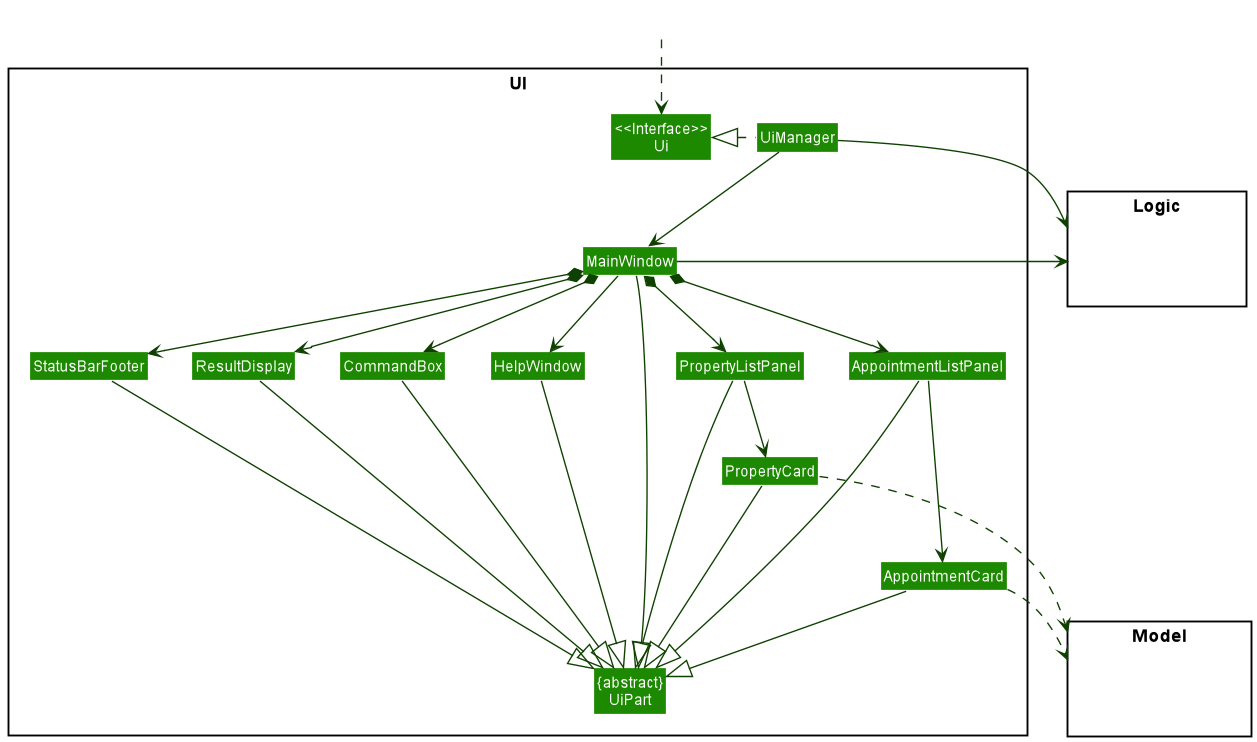

The diagram above was rendered by PlantUML. Its source (embedded in the PNG):
@startuml
!include style.puml
skinparam arrowThickness 1.1
skinparam arrowColor UI_COLOR_T4
skinparam classBackgroundColor UI_COLOR

package UI <<Rectangle>>{
Class "<<Interface>>\nUi" as Ui
Class "{abstract}\nUiPart" as UiPart
Class UiManager
Class MainWindow
Class HelpWindow
Class ResultDisplay
Class AppointmentListPanel
Class AppointmentCard
Class PropertyListPanel
Class PropertyCard
Class StatusBarFooter
Class CommandBox
}

package Model <<Rectangle>> {
Class HiddenModel #FFFFFF
}

package Logic <<Rectangle>> {
Class HiddenLogic #FFFFFF
}

Class HiddenOutside #FFFFFF
HiddenOutside ..> Ui

UiManager .left.|> Ui
UiManager -down-> MainWindow
MainWindow --> HelpWindow
MainWindow *-down-> CommandBox
MainWindow *-down-> ResultDisplay
MainWindow *-down-> AppointmentListPanel
MainWindow *-down-> PropertyListPanel
MainWindow *-down-> StatusBarFooter

AppointmentListPanel -down--> AppointmentCard
PropertyListPanel -down-> PropertyCard

MainWindow -left-|> UiPart

ResultDisplay --|> UiPart
CommandBox --|> UiPart
AppointmentListPanel --|> UiPart
AppointmentCard --|> UiPart
PropertyListPanel --|> UiPart
PropertyCard --|> UiPart
StatusBarFooter --|> UiPart
HelpWindow -down-|> UiPart

AppointmentCard ..> Model
PropertyCard ..> Model
UiManager -right-> Logic
MainWindow -left-> Logic

AppointmentListPanel -[hidden]left- PropertyListPanel
PropertyListPanel -[hidden]left- HelpWindow
HelpWindow -[hidden]left- CommandBox
CommandBox -[hidden]left- ResultDisplay
ResultDisplay -[hidden]left- StatusBarFooter

MainWindow -[hidden]-|> UiPart
@enduml